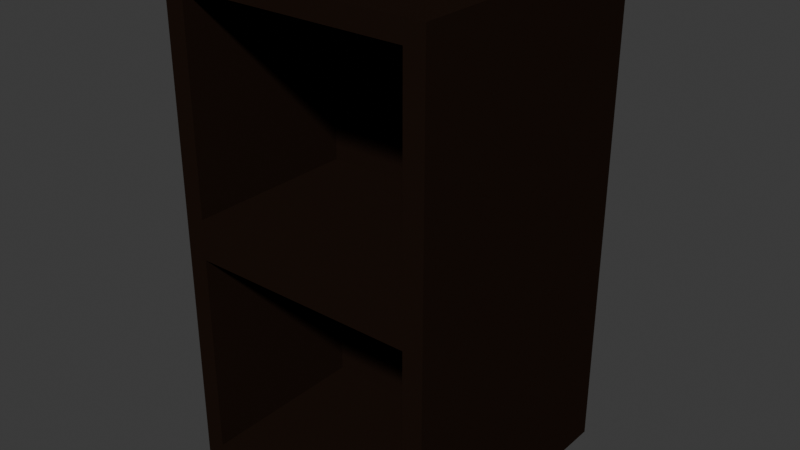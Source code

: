 # Source: Cajonera.blend  (saved by Blender 5.1.30; exported with 4.5.12 LTS)
import bpy
from mathutils import Matrix  # noqa: F401  (used for matrix-valued properties, if any)

bpy.ops.wm.read_factory_settings(use_empty=True)
scene = bpy.context.scene
scene.name = 'Scene'

# ---- collections
col_collection = bpy.data.collections.new('Collection'); scene.collection.children.link(col_collection)

# ---- materials (node trees are filled in below, after node groups)
mat_table = bpy.data.materials.new('table')
mat_table.alpha_threshold = 0.0
mat_table.use_backface_culling_lightprobe_volume = False
mat_table.roughness = 0.5

# ---- material node trees
mat_table.use_nodes = True; mat_table.node_tree.nodes.clear()
_N = mat_table.node_tree.nodes; _L = mat_table.node_tree.links
n0 = _N.new('ShaderNodeOutputMaterial'); n0.name = 'Material Output'; n0.location = (300, 300)
n1 = _N.new('ShaderNodeBsdfDiffuse'); n1.name = 'Diffuse BSDF'; n1.location = (10, 300)
n1.inputs[0].default_value = (0.01466, 0.00822, 0.005374, 1.0)
_L.new(n1.outputs[0], n0.inputs[0])
n0.is_active_output = True

# ---- world
world_world = bpy.data.worlds.new('World'); scene.world = world_world
world_world.use_nodes = True; world_world.node_tree.nodes.clear()
_N = world_world.node_tree.nodes; _L = world_world.node_tree.links
n0 = _N.new('ShaderNodeOutputWorld'); n0.name = 'World Output'; n0.location = (200, 100)
n1 = _N.new('ShaderNodeBackground'); n1.name = 'Background'; n1.location = (-200, 100)
n1.inputs[0].default_value = (0.05088, 0.05088, 0.05088, 1.0)
_L.new(n1.outputs[0], n0.inputs[0])
n0.is_active_output = True
world_world.color = (0.05088, 0.05088, 0.05088)
world_world.sun_shadow_jitter_overblur = 0.0

# ---- meshes
me_cube_009 = bpy.data.meshes.new('Cube.009')
me_cube_009.from_pydata([(-0.85, -1.0, -0.85), (-0.85, -1.0, 2.524), (-1.0, 1.0, -1.0), (-1.0, 1.0, 2.674), (0.85, -1.0, -0.85), (0.85, -1.0, 2.524), (1.0, 1.0, -1.0), (1.0, 1.0, 2.674), (-0.85, -1.0, 0.9872), (-1.0, 1.0, 0.8372), (1.0, 1.0, 0.8372), (0.85, -1.0, 0.9872), (-0.85, -1.0, 0.6872), (-1.0, -1.0, 2.674), (1.0, -1.0, 2.674), (0.85, -1.0, 0.6872), (1.0, -1.0, 0.8372), (1.0, -1.0, -1.0), (-1.0, -1.0, -1.0), (-1.0, -1.0, 0.8372), (-0.85, 0.2954, 0.9872), (-0.85, 0.2954, 2.524), (0.85, 0.2954, 2.524), (0.85, 0.2954, 0.9872), (0.85, 0.2954, 0.6872), (0.85, 0.2954, -0.85), (-0.85, 0.2954, -0.85), (-0.85, 0.2954, 0.6872)], [], [(19, 13, 3, 9), (9, 3, 7, 10), (10, 7, 14, 16), (5, 1, 21, 22), (2, 6, 17, 18), (7, 3, 13, 14), (0, 4, 25, 26), (6, 10, 16, 17), (2, 9, 10, 6), (18, 19, 9, 2), (8, 1, 13, 19), (1, 5, 14, 13), (5, 11, 16, 14), (11, 8, 19, 16), (15, 4, 17, 16), (4, 0, 18, 17), (0, 12, 19, 18), (12, 15, 16, 19), (23, 22, 21, 20), (25, 24, 27, 26), (12, 0, 26, 27), (11, 5, 22, 23), (15, 12, 27, 24), (8, 11, 23, 20), (4, 15, 24, 25), (1, 8, 20, 21)])
me_cube_009.materials.append(mat_table)
me_cube_009.use_remesh_preserve_volume = False
me_cube_009.use_remesh_preserve_attributes = False
me_cube_009.use_mirror_vertex_groups = False
me_cube_009.update()

# ---- objects
ob_cube_009 = bpy.data.objects.new('Cube.009', me_cube_009)

# ---- transforms, parenting, visibility, modifiers, constraints
ob_cube_009.location = (-3.662, -19.64, 0.7614)
ob_cube_009.scale = (0.7617, 0.7617, 0.7617)
ob_cube_009.lineart.crease_threshold = 0.0

# ---- collection membership
col_collection.objects.link(ob_cube_009)

# ---- scene / render settings (as saved in the file)
scene.frame_start = 1; scene.frame_end = 250; scene.frame_set(1)
scene.render.engine = 'BLENDER_EEVEE_NEXT'
scene.render.bake_bias = 0.0
scene.render.bake_samples = 0
scene.cycles.sampling_pattern = 'TABULATED_SOBOL'
scene.eevee.use_volume_custom_range = False
bpy.context.view_layer.update()

# ---- added for rendering (the .blend has no active camera and no usable light): camera, sun
cam_auto = bpy.data.cameras.new('AutoCamera')
cam_auto.lens = 50.0
cam_auto.sensor_width = 36.0
cam_auto.clip_end = 1000.0
ob_auto_camera = bpy.data.objects.new('AutoCamera', cam_auto)
scene.collection.objects.link(ob_auto_camera)
ob_auto_camera.location = (-0.394097, -23.5616, 4.01325)
ob_auto_camera.rotation_euler = (1.09748, -7.21219e-08, 0.694738)
scene.camera = ob_auto_camera
light_auto_sun = bpy.data.lights.new('AutoSun', 'SUN')
light_auto_sun.energy = 3.0
light_auto_sun.angle = 0.0523599
ob_auto_sun = bpy.data.objects.new('AutoSun', light_auto_sun)
scene.collection.objects.link(ob_auto_sun)
ob_auto_sun.rotation_euler = (0.872665, 0.174533, 0.523599)
bpy.context.view_layer.update()

